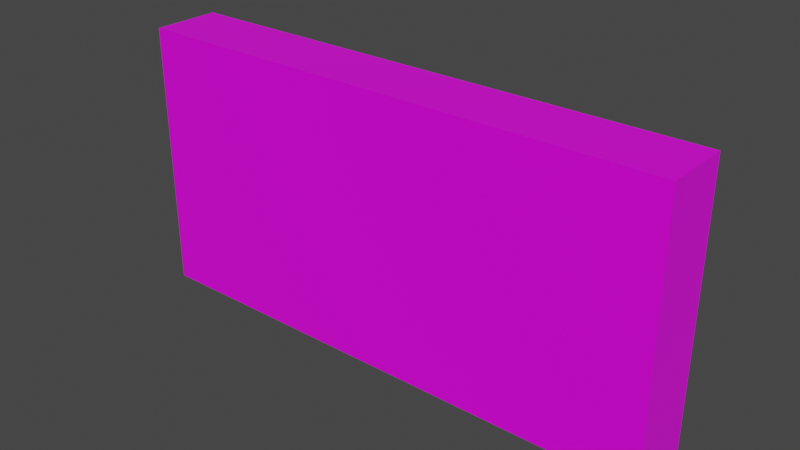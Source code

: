 # Source: stone_wall.blend  (saved by Blender 2.80.75; exported with 4.5.12 LTS)
import bpy
from mathutils import Matrix  # noqa: F401  (used for matrix-valued properties, if any)

bpy.ops.wm.read_factory_settings(use_empty=True)
scene = bpy.context.scene
scene.name = 'Scene'

# ---- collections
col_collection = bpy.data.collections.new('Collection'); scene.collection.children.link(col_collection)

# ---- images (referenced by path relative to the original .blend; pixels are not part of the script)
import os
ASSET_DIR = os.environ.get("B2B_ASSET_DIR", "")  # directory of the original .blend (textures are referenced by path, not embedded)
HERE = os.path.dirname(os.path.abspath(__file__))  # packed textures are extracted next to this script under _unpacked/

def load_image(name, relpath, width, height, colorspace="sRGB"):
    """Load a texture the original file referenced (path relative to the .blend, or extracted next to this script)."""
    p = next((c for c in (os.path.join(HERE, relpath), os.path.join(ASSET_DIR, relpath)) if relpath and os.path.exists(c)), "")
    if p:
        img = bpy.data.images.load(p, check_existing=True)
        img.name = name
    else:  # same state as the original file: an image datablock whose file is absent (Cycles renders it pink)
        img = bpy.data.images.new(name, width, height)
        img.source = "FILE"
        img.filepath = "//" + (relpath or name)
    img.colorspace_settings.name = colorspace
    return img
img_stone_wall_png = load_image('stone_wall.png', 'stone_wall.png', 1024, 1024, 'sRGB')

# ---- materials (node trees are filled in below, after node groups)
mat_wall = bpy.data.materials.new('Wall')
mat_wall.alpha_threshold = 0.0
mat_wall.use_transparent_shadow = False
mat_wall.line_color = (0.0, 0.0, 0.0, 1.0)

# ---- material node trees
mat_wall.use_nodes = True; mat_wall.node_tree.nodes.clear()
_N = mat_wall.node_tree.nodes; _L = mat_wall.node_tree.links
n0 = _N.new('ShaderNodeOutputMaterial'); n0.name = 'Material Output'; n0.location = (300, 300)
n1 = _N.new('ShaderNodeBsdfPrincipled'); n1.name = 'Principled BSDF'; n1.location = (10, 300)
n1.distribution = 'GGX'
n1.subsurface_method = 'BURLEY'
n1.inputs[2].default_value = 0.4
n1.inputs[3].default_value = 1.45
n1.inputs[27].default_value = (0.0, 0.0, 0.0, 1.0)
n1.inputs[28].default_value = 1.0
n2 = _N.new('ShaderNodeTexImage'); n2.name = 'Image Texture'; n2.location = (-280, 275)
n2.image = img_stone_wall_png
_L.new(n1.outputs[0], n0.inputs[0])
_L.new(n2.outputs[0], n1.inputs[0])
n0.is_active_output = True

# ---- world
world_world = bpy.data.worlds.new('World'); scene.world = world_world
world_world.use_nodes = True; world_world.node_tree.nodes.clear()
_N = world_world.node_tree.nodes; _L = world_world.node_tree.links
n0 = _N.new('ShaderNodeOutputWorld'); n0.name = 'World Output'; n0.location = (300, 300)
n1 = _N.new('ShaderNodeBackground'); n1.name = 'Background'; n1.location = (10, 300)
n1.inputs[0].default_value = (0.05088, 0.05088, 0.05088, 1.0)
_L.new(n1.outputs[0], n0.inputs[0])
n0.is_active_output = True
world_world.color = (0.05088, 0.05088, 0.05088)
world_world.use_sun_shadow = False
world_world.sun_shadow_jitter_overblur = 0.0

# ---- meshes
me_wall = bpy.data.meshes.new('Wall')
me_wall.from_pydata([(2.0, 0.25, 1.0), (2.0, 0.25, -1.0), (2.0, -0.25, 1.0), (2.0, -0.25, -1.0), (-2.0, 0.25, 1.0), (-2.0, 0.25, -1.0), (-2.0, -0.25, 1.0), (-2.0, -0.25, -1.0)], [], [(0, 4, 6, 2), (3, 2, 6, 7), (7, 6, 4, 5), (5, 1, 3, 7), (1, 0, 2, 3), (5, 4, 0, 1)])
_uv = me_wall.uv_layers.new(name='UVMap')
_uv.uv.foreach_set('vector', [-0.003906, 0.8359, 1.004, 0.8359, 1.004, 1.004, -0.003906, 1.0, 0.0, 0.0, 1.0, 0.0, 1.0, 1.0, 2.98e-07, 1.0, 0.0, 0.8242, 0.9922, 0.8359, 0.9922, 0.9961, -0.003906, 1.0, -0.003906, -0.007812, 1.004, -0.007812, 1.004, 0.1445, 0.003906, 0.1445, 0.007812, 0.8516, 0.9961, 0.8516, 0.9961, 0.9961, 0.003906, 1.0, -0.003906, 0.003906, 1.008, 0.003906, 1.008, 0.9961, -0.003906, 1.0])
me_wall.materials.append(mat_wall)
me_wall.use_remesh_preserve_volume = False
me_wall.use_remesh_preserve_attributes = False
me_wall.use_mirror_vertex_groups = False
me_wall.update()

# ---- objects
ob_wall = bpy.data.objects.new('Wall', me_wall)

# ---- transforms, parenting, visibility, modifiers, constraints
ob_wall.location = (0.0, 0.0, 0.0)
ob_wall.lock_rotations_4d = False
ob_wall.empty_display_type = 'ARROWS'
ob_wall.lineart.crease_threshold = 0.0

# ---- collection membership
col_collection.objects.link(ob_wall)

# ---- scene / render settings (as saved in the file)
scene.frame_start = 1; scene.frame_end = 250; scene.frame_set(1)
scene.render.engine = 'BLENDER_EEVEE_NEXT'
scene.cycles.use_denoising = False
scene.cycles.samples = 128
scene.cycles.sampling_pattern = 'TABULATED_SOBOL'
scene.cycles.use_adaptive_sampling = False
scene.cycles.use_light_tree = False
scene.view_settings.view_transform = 'Filmic'
bpy.context.view_layer.update()

# ---- added for rendering (the .blend has no active camera and no usable light): camera, sun
cam_auto = bpy.data.cameras.new('AutoCamera')
cam_auto.lens = 50.0
cam_auto.sensor_width = 36.0
cam_auto.clip_end = 1000.0
ob_auto_camera = bpy.data.objects.new('AutoCamera', cam_auto)
scene.collection.objects.link(ob_auto_camera)
ob_auto_camera.location = (4.16351, -4.99621, 3.33081)
ob_auto_camera.rotation_euler = (1.09748, -7.21219e-08, 0.694738)
scene.camera = ob_auto_camera
light_auto_sun = bpy.data.lights.new('AutoSun', 'SUN')
light_auto_sun.energy = 3.0
light_auto_sun.angle = 0.0523599
ob_auto_sun = bpy.data.objects.new('AutoSun', light_auto_sun)
scene.collection.objects.link(ob_auto_sun)
ob_auto_sun.rotation_euler = (0.872665, 0.174533, 0.523599)
bpy.context.view_layer.update()

